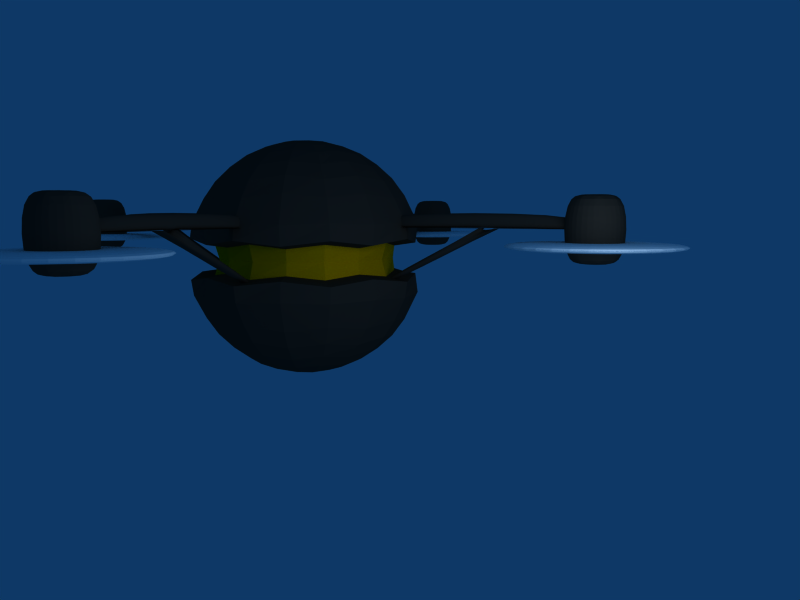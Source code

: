 # Source: Robo2.blend  (saved by Blender 2.49.2; exported with 4.5.12 LTS)
import bpy
from mathutils import Matrix  # noqa: F401  (used for matrix-valued properties, if any)

bpy.ops.wm.read_factory_settings(use_empty=True)
scene = bpy.context.scene
scene.name = 'Scene'

# ---- collections
col_collection_1 = bpy.data.collections.new('Collection 1'); scene.collection.children.link(col_collection_1)

# ---- materials (node trees are filled in below, after node groups)
mat_propellers = bpy.data.materials.new('Propellers')
mat_propellers.alpha_threshold = 0.0
mat_propellers.diffuse_color = (1.0, 1.0, 1.0, 1.0)
mat_propellers.roughness = 0.5
mat_propellers.line_color = (0.0, 0.0, 0.0, 0.3088)
mat_wroughtiron = bpy.data.materials.new('WroughtIron')
mat_wroughtiron.alpha_threshold = 0.0
mat_wroughtiron.diffuse_color = (0.1803, 0.1735, 0.158, 1.0)
mat_wroughtiron.specular_color = (0.8417, 0.6382, 0.08267)
mat_wroughtiron.roughness = 0.5
mat_wroughtiron.line_color = (0.0, 0.0, 0.0, 1.0)
mat_lense = bpy.data.materials.new('Lense')
mat_lense.alpha_threshold = 0.0
mat_lense.diffuse_color = (1.0, 0.693, 0.0, 1.0)
mat_lense.roughness = 0.5
mat_lense.line_color = (0.0, 0.0, 0.0, 1.0)

# ---- material node trees

# ---- world
world_world = bpy.data.worlds.new('World'); scene.world = world_world
world_world.color = (0.05656, 0.2208, 0.4)
world_world.use_sun_shadow = False
world_world.sun_shadow_jitter_overblur = 0.0
world_world.cycles.sampling_method = 'MANUAL'
world_world.cycles.sample_map_resolution = 256

# ---- cameras
cam_camera = bpy.data.cameras.new('Camera')
cam_camera.passepartout_alpha = 0.2
cam_camera.clip_end = 100.0
cam_camera.lens = 35.0
cam_camera.ortho_scale = 7.314
cam_camera.show_passepartout = False
cam_camera.show_safe_areas = True
cam_camera.dof.focus_distance = 0.0
cam_camera.dof.aperture_fstop = 128.0

# ---- lights
light_spot = bpy.data.lights.new('Spot', 'POINT')
light_spot.transmission_factor = 0.0
light_spot.cutoff_distance = 30.0
light_spot.energy = 100.0
light_spot.shadow_buffer_clip_start = 1.001
light_spot.shadow_soft_size = 1.0
light_spot.shadow_maximum_resolution = 0.006
light_spot.use_absolute_resolution = True
light_spot.cycles.use_multiple_importance_sampling = False

# ---- meshes
me_cube_001 = bpy.data.meshes.new('Cube.001')
me_cube_001.from_pydata([(-0.625, -0.0625, 0.375), (-2.5, -0.0625, 0.375), (-2.5, -0.0625, 0.25), (-1.75, -0.0625, 0.25), (-0.75, -0.0625, -0.25), (-0.625, -0.0625, -0.25), (-1.625, -0.0625, 0.25), (-0.625, -0.0625, 0.25), (-2.328, 0.1719, -2.6e-16), (-2.25, 0.0, 0.0), (-2.328, -0.1719, 2.6e-16), (-2.5, -0.25, 3.781e-16), (-2.672, -0.1719, 2.6e-16), (-2.75, 0.0, 0.0), (-2.672, 0.1719, -2.6e-16), (-2.5, 0.25, -3.781e-16), (-2.328, 0.1719, 0.5), (-2.25, 0.0, 0.5), (-2.328, -0.1719, 0.5), (-2.5, -0.25, 0.5), (-2.672, -0.1719, 0.5), (-2.75, 0.0, 0.5), (-2.672, 0.1719, 0.5), (-2.5, 0.25, 0.5), (-2.5, 0.0, 0.0), (-2.5, 0.0, 0.5), (-0.625, 0.0625, 0.25), (-1.625, 0.0625, 0.25), (-0.625, 0.0625, -0.25), (-0.75, 0.0625, -0.25), (-1.75, 0.0625, 0.25), (-2.5, 0.0625, 0.25), (-2.5, 0.0625, 0.375), (-0.625, 0.0625, 0.375), (-2.5, 0.0, 0.155), (-2.5, 0.0, 0.095), (-2.5, 0.75, 0.155), (-3.016, 0.5156, 0.155), (-3.25, 0.0, 0.155), (-3.016, -0.5156, 0.155), (-2.5, -0.75, 0.155), (-1.984, -0.5156, 0.155), (-1.75, 0.0, 0.155), (-1.984, 0.5156, 0.155), (-2.5, 0.75, 0.095), (-3.016, 0.5156, 0.095), (-3.25, 0.0, 0.095), (-3.016, -0.5156, 0.095), (-2.5, -0.75, 0.095), (-1.984, -0.5156, 0.095), (-1.75, 0.0, 0.095), (-1.984, 0.5156, 0.095), (0.5158, 1.985, 0.095), (0.0001939, 1.75, 0.095), (-0.5154, 1.985, 0.095), (-0.7498, 2.5, 0.095), (-0.5154, 3.016, 0.095), (0.0001939, 3.25, 0.095), (0.5158, 3.016, 0.095), (0.7502, 2.5, 0.095), (0.5158, 1.985, 0.155), (0.0001939, 1.75, 0.155), (-0.5154, 1.985, 0.155), (-0.7498, 2.5, 0.155), (-0.5154, 3.016, 0.155), (0.0001939, 3.25, 0.155), (0.5158, 3.016, 0.155), (0.7502, 2.5, 0.155), (0.0001939, 2.5, 0.095), (0.0001939, 2.5, 0.155), (0.06269, 0.6252, 0.375), (0.06269, 2.5, 0.375), (0.06269, 2.5, 0.25), (0.06269, 1.75, 0.25), (0.06269, 0.7502, -0.25), (0.06269, 0.6252, -0.25), (0.06269, 1.625, 0.25), (0.06269, 0.6252, 0.25), (0.0001939, 2.5, 0.5), (0.0001939, 2.5, 3.992e-08), (0.2502, 2.5, 0.5), (0.1721, 2.672, 0.5), (0.0001939, 2.75, 0.5), (-0.1717, 2.672, 0.5), (-0.2498, 2.5, 0.5), (-0.1717, 2.328, 0.5), (0.0001939, 2.25, 0.5), (0.1721, 2.328, 0.5), (0.2502, 2.5, 3.992e-08), (0.1721, 2.672, 3.992e-08), (0.0001939, 2.75, 3.992e-08), (-0.1717, 2.672, 3.992e-08), (-0.2498, 2.5, 3.992e-08), (-0.1717, 2.328, 3.992e-08), (0.0001939, 2.25, 3.992e-08), (0.1721, 2.328, 3.992e-08), (-0.06231, 0.6252, 0.25), (-0.06231, 1.625, 0.25), (-0.06231, 0.6252, -0.25), (-0.06231, 0.7502, -0.25), (-0.06231, 1.75, 0.25), (-0.06231, 2.5, 0.25), (-0.06231, 2.5, 0.375), (-0.06231, 0.6252, 0.375), (0.06225, -0.6247, 0.375), (0.06225, -2.5, 0.375), (0.06225, -2.5, 0.25), (0.06225, -1.75, 0.25), (0.06225, -0.7497, -0.25), (0.06225, -0.6247, -0.25), (0.06225, -1.625, 0.25), (0.06225, -0.6247, 0.25), (-0.1721, -2.328, 4.47e-08), (-0.0002507, -2.25, 4.47e-08), (0.1716, -2.328, 4.47e-08), (0.2497, -2.5, 4.47e-08), (0.1716, -2.672, 4.47e-08), (-0.0002507, -2.75, 4.47e-08), (-0.1721, -2.672, 4.47e-08), (-0.2503, -2.5, 4.47e-08), (-0.1721, -2.328, 0.5), (-0.0002507, -2.25, 0.5), (0.1716, -2.328, 0.5), (0.2497, -2.5, 0.5), (0.1716, -2.672, 0.5), (-0.0002507, -2.75, 0.5), (-0.1721, -2.672, 0.5), (-0.2503, -2.5, 0.5), (-0.0002507, -2.5, 4.47e-08), (-0.0002507, -2.5, 0.5), (-0.06275, -0.6247, 0.25), (-0.06275, -1.625, 0.25), (-0.06275, -0.6247, -0.25), (-0.06275, -0.7497, -0.25), (-0.06275, -1.75, 0.25), (-0.06275, -2.5, 0.25), (-0.06275, -2.5, 0.375), (-0.06275, -0.6247, 0.375), (-0.0002507, -2.5, 0.155), (-0.0002507, -2.5, 0.095), (-0.7503, -2.5, 0.155), (-0.5159, -3.015, 0.155), (-0.0002507, -3.25, 0.155), (0.5154, -3.015, 0.155), (0.7497, -2.5, 0.155), (0.5154, -1.984, 0.155), (-0.0002507, -1.75, 0.155), (-0.5159, -1.984, 0.155), (-0.7503, -2.5, 0.095), (-0.5159, -3.015, 0.095), (-0.0002507, -3.25, 0.095), (0.5154, -3.015, 0.095), (0.7497, -2.5, 0.095), (0.5154, -1.984, 0.095), (-0.0002507, -1.75, 0.095), (-0.5159, -1.984, 0.095), (1.984, -0.5152, 0.095), (1.75, 0.0004634, 0.095), (1.984, 0.5161, 0.095), (2.5, 0.7505, 0.095), (3.016, 0.5161, 0.095), (3.25, 0.0004634, 0.095), (3.016, -0.5152, 0.095), (2.5, -0.7495, 0.095), (1.984, -0.5152, 0.155), (1.75, 0.0004634, 0.155), (1.984, 0.5161, 0.155), (2.5, 0.7505, 0.155), (3.016, 0.5161, 0.155), (3.25, 0.0004634, 0.155), (3.016, -0.5152, 0.155), (2.5, -0.7495, 0.155), (2.5, 0.0004634, 0.095), (2.5, 0.0004634, 0.155), (0.6249, -0.06204, 0.375), (2.5, -0.06204, 0.375), (2.5, -0.06204, 0.25), (1.75, -0.06204, 0.25), (0.7499, -0.06204, -0.25), (0.6249, -0.06204, -0.25), (1.625, -0.06204, 0.25), (0.6249, -0.06204, 0.25), (2.5, 0.0004634, 0.5), (2.5, 0.0004634, 0.0), (2.5, -0.2495, 0.5), (2.672, -0.1714, 0.5), (2.75, 0.0004634, 0.5), (2.672, 0.1723, 0.5), (2.5, 0.2505, 0.5), (2.328, 0.1723, 0.5), (2.25, 0.0004634, 0.5), (2.328, -0.1714, 0.5), (2.5, -0.2495, 0.0), (2.672, -0.1714, 0.0), (2.75, 0.0004634, 0.0), (2.672, 0.1723, 0.0), (2.5, 0.2505, 0.0), (2.328, 0.1723, 0.0), (2.25, 0.0004634, 0.0), (2.328, -0.1714, 0.0), (0.6249, 0.06296, 0.25), (1.625, 0.06296, 0.25), (0.6249, 0.06296, -0.25), (0.7499, 0.06296, -0.25), (1.75, 0.06296, 0.25), (2.5, 0.06296, 0.25), (2.5, 0.06296, 0.375), (0.6249, 0.06296, 0.375)], [], [(24, 8, 9), (25, 17, 16), (24, 9, 10), (25, 18, 17), (24, 10, 11), (25, 19, 18), (24, 11, 12), (25, 20, 19), (24, 12, 13), (25, 21, 20), (24, 13, 14), (25, 22, 21), (24, 14, 15), (25, 23, 22), (24, 15, 8), (25, 16, 23), (8, 16, 17, 9), (9, 17, 18, 10), (10, 18, 19, 11), (11, 19, 20, 12), (12, 20, 21, 13), (13, 21, 22, 14), (14, 22, 23, 15), (15, 23, 16, 8), (0, 1, 2, 7), (3, 4, 5, 6), (3, 6, 27, 30), (7, 2, 31, 26), (0, 7, 26, 33), (7, 6, 27, 26), (6, 5, 28, 27), (5, 4, 29, 28), (4, 3, 30, 29), (3, 2, 31, 30), (2, 1, 32, 31), (1, 0, 33, 32), (31, 32, 33, 26), (28, 29, 30, 27), (44, 36, 43, 51), (45, 37, 36, 44), (46, 38, 37, 45), (47, 39, 38, 46), (48, 40, 39, 47), (49, 41, 40, 48), (50, 42, 41, 49), (51, 43, 42, 50), (34, 43, 36), (35, 44, 51), (34, 36, 37), (35, 45, 44), (34, 37, 38), (35, 46, 45), (34, 38, 39), (35, 47, 46), (34, 39, 40), (35, 48, 47), (34, 40, 41), (35, 49, 48), (34, 41, 42), (35, 50, 49), (34, 42, 43), (35, 51, 50), (68, 52, 53), (69, 61, 60), (68, 53, 54), (69, 62, 61), (68, 54, 55), (69, 63, 62), (68, 55, 56), (69, 64, 63), (68, 56, 57), (69, 65, 64), (68, 57, 58), (69, 66, 65), (68, 58, 59), (69, 67, 66), (68, 59, 52), (69, 60, 67), (52, 60, 61, 53), (53, 61, 62, 54), (54, 62, 63, 55), (55, 63, 64, 56), (56, 64, 65, 57), (57, 65, 66, 58), (58, 66, 67, 59), (59, 67, 60, 52), (75, 74, 73, 76), (72, 71, 70, 77), (102, 103, 70, 71), (101, 102, 71, 72), (100, 101, 72, 73), (99, 100, 73, 74), (98, 99, 74, 75), (97, 98, 75, 76), (96, 97, 76, 77), (103, 96, 77, 70), (96, 101, 72, 77), (100, 97, 76, 73), (100, 99, 98, 97), (103, 102, 101, 96), (88, 80, 87, 95), (89, 81, 80, 88), (90, 82, 81, 89), (91, 83, 82, 90), (92, 84, 83, 91), (93, 85, 84, 92), (94, 86, 85, 93), (95, 87, 86, 94), (78, 87, 80), (79, 88, 95), (78, 80, 81), (79, 89, 88), (78, 81, 82), (79, 90, 89), (78, 82, 83), (79, 91, 90), (78, 83, 84), (79, 92, 91), (78, 84, 85), (79, 93, 92), (78, 85, 86), (79, 94, 93), (78, 86, 87), (79, 95, 94), (128, 112, 113), (129, 121, 120), (128, 113, 114), (129, 122, 121), (128, 114, 115), (129, 123, 122), (128, 115, 116), (129, 124, 123), (128, 116, 117), (129, 125, 124), (128, 117, 118), (129, 126, 125), (128, 118, 119), (129, 127, 126), (128, 119, 112), (129, 120, 127), (112, 120, 121, 113), (113, 121, 122, 114), (114, 122, 123, 115), (115, 123, 124, 116), (116, 124, 125, 117), (117, 125, 126, 118), (118, 126, 127, 119), (119, 127, 120, 112), (104, 105, 106, 111), (107, 108, 109, 110), (107, 110, 131, 134), (111, 106, 135, 130), (104, 111, 130, 137), (111, 110, 131, 130), (110, 109, 132, 131), (109, 108, 133, 132), (108, 107, 134, 133), (107, 106, 135, 134), (106, 105, 136, 135), (105, 104, 137, 136), (135, 136, 137, 130), (132, 133, 134, 131), (148, 140, 147, 155), (149, 141, 140, 148), (150, 142, 141, 149), (151, 143, 142, 150), (152, 144, 143, 151), (153, 145, 144, 152), (154, 146, 145, 153), (155, 147, 146, 154), (138, 147, 140), (139, 148, 155), (138, 140, 141), (139, 149, 148), (138, 141, 142), (139, 150, 149), (138, 142, 143), (139, 151, 150), (138, 143, 144), (139, 152, 151), (138, 144, 145), (139, 153, 152), (138, 145, 146), (139, 154, 153), (138, 146, 147), (139, 155, 154), (172, 156, 157), (173, 165, 164), (172, 157, 158), (173, 166, 165), (172, 158, 159), (173, 167, 166), (172, 159, 160), (173, 168, 167), (172, 160, 161), (173, 169, 168), (172, 161, 162), (173, 170, 169), (172, 162, 163), (173, 171, 170), (172, 163, 156), (173, 164, 171), (156, 164, 165, 157), (157, 165, 166, 158), (158, 166, 167, 159), (159, 167, 168, 160), (160, 168, 169, 161), (161, 169, 170, 162), (162, 170, 171, 163), (163, 171, 164, 156), (179, 178, 177, 180), (176, 175, 174, 181), (206, 207, 174, 175), (205, 206, 175, 176), (204, 205, 176, 177), (203, 204, 177, 178), (202, 203, 178, 179), (201, 202, 179, 180), (200, 201, 180, 181), (207, 200, 181, 174), (200, 205, 176, 181), (204, 201, 180, 177), (204, 203, 202, 201), (207, 206, 205, 200), (192, 184, 191, 199), (193, 185, 184, 192), (194, 186, 185, 193), (195, 187, 186, 194), (196, 188, 187, 195), (197, 189, 188, 196), (198, 190, 189, 197), (199, 191, 190, 198), (182, 191, 184), (183, 192, 199), (182, 184, 185), (183, 193, 192), (182, 185, 186), (183, 194, 193), (182, 186, 187), (183, 195, 194), (182, 187, 188), (183, 196, 195), (182, 188, 189), (183, 197, 196), (182, 189, 190), (183, 198, 197), (182, 190, 191), (183, 199, 198)])
me_cube_001.polygons.foreach_set('use_smooth', [0, 0, 0, 0, 0, 0, 0, 0, 0, 0, 0, 0, 0, 0, 0, 0, 0, 0, 0, 0, 0, 0, 0, 0, 1, 1, 1, 1, 1, 0, 1, 1, 1, 0, 1, 1, 1, 1, 0, 0, 0, 0, 0, 0, 0, 0, 0, 0, 0, 0, 0, 0, 0, 0, 0, 0, 0, 0, 0, 0, 0, 0, 0, 0, 0, 0, 0, 0, 0, 0, 0, 0, 0, 0, 0, 0, 0, 0, 0, 0, 0, 0, 0, 0, 0, 0, 1, 1, 1, 1, 0, 1, 1, 1, 0, 1, 1, 1, 1, 1, 0, 0, 0, 0, 0, 0, 0, 0, 0, 0, 0, 0, 0, 0, 0, 0, 0, 0, 0, 0, 0, 0, 0, 0, 0, 0, 0, 0, 0, 0, 0, 0, 0, 0, 0, 0, 0, 0, 0, 0, 0, 0, 0, 0, 0, 0, 0, 0, 1, 1, 1, 1, 1, 0, 1, 1, 1, 0, 1, 1, 1, 1, 0, 0, 0, 0, 0, 0, 0, 0, 0, 0, 0, 0, 0, 0, 0, 0, 0, 0, 0, 0, 0, 0, 0, 0, 0, 0, 0, 0, 0, 0, 0, 0, 0, 0, 0, 0, 0, 0, 0, 0, 0, 0, 0, 0, 0, 0, 0, 0, 1, 1, 1, 1, 0, 1, 1, 1, 0, 1, 1, 1, 1, 1, 0, 0, 0, 0, 0, 0, 0, 0, 0, 0, 0, 0, 0, 0, 0, 0, 0, 0, 0, 0, 0, 0, 0, 0])
me_cube_001.polygons.foreach_set('material_index', [1, 1, 1, 1, 1, 1, 1, 1, 1, 1, 1, 1, 1, 1, 1, 1, 1, 1, 1, 1, 1, 1, 1, 1, 1, 1, 1, 1, 1, 1, 1, 1, 1, 1, 1, 1, 1, 1, 0, 0, 0, 0, 0, 0, 0, 0, 0, 0, 0, 0, 0, 0, 0, 0, 0, 0, 0, 0, 0, 0, 0, 0, 0, 0, 0, 0, 0, 0, 0, 0, 0, 0, 0, 0, 0, 0, 0, 0, 0, 0, 0, 0, 0, 0, 0, 0, 1, 1, 1, 1, 1, 1, 1, 1, 1, 1, 1, 1, 1, 1, 1, 1, 1, 1, 1, 1, 1, 1, 1, 1, 1, 1, 1, 1, 1, 1, 1, 1, 1, 1, 1, 1, 1, 1, 1, 1, 1, 1, 1, 1, 1, 1, 1, 1, 1, 1, 1, 1, 1, 1, 1, 1, 1, 1, 1, 1, 1, 1, 1, 1, 1, 1, 1, 1, 1, 1, 1, 1, 1, 1, 1, 1, 0, 0, 0, 0, 0, 0, 0, 0, 0, 0, 0, 0, 0, 0, 0, 0, 0, 0, 0, 0, 0, 0, 0, 0, 0, 0, 0, 0, 0, 0, 0, 0, 0, 0, 0, 0, 0, 0, 0, 0, 0, 0, 0, 0, 0, 0, 0, 0, 1, 1, 1, 1, 1, 1, 1, 1, 1, 1, 1, 1, 1, 1, 1, 1, 1, 1, 1, 1, 1, 1, 1, 1, 1, 1, 1, 1, 1, 1, 1, 1, 1, 1, 1, 1, 1, 1])
me_cube_001.materials.append(mat_propellers)
me_cube_001.materials.append(mat_wroughtiron)
me_cube_001.use_remesh_preserve_volume = False
me_cube_001.use_remesh_preserve_attributes = False
me_cube_001.use_mirror_vertex_groups = False
me_cube_001.update()
me_sphere = bpy.data.meshes.new('Sphere')
me_sphere.from_pydata([(0.342, 0.0, 0.9397), (0.6428, 0.0, 0.766), (0.866, 0.0, 0.5), (0.9848, 0.0, 0.1736), (0.9848, 0.0, -0.1736), (0.866, 0.0, -0.5), (0.6428, 0.0, -0.766), (0.342, 0.0, -0.9397), (0.2418, 0.2418, -0.9397), (0.4545, 0.4545, -0.766), (0.6124, 0.6124, -0.5), (0.6964, 0.6964, -0.1736), (0.6964, 0.6964, 0.1736), (0.6124, 0.6124, 0.5), (0.4545, 0.4545, 0.766), (0.2418, 0.2418, 0.9397), (-2.495e-08, 0.342, 0.9397), (-4.816e-08, 0.6428, 0.766), (-7.865e-08, 0.866, 0.5), (-8.365e-08, 0.9848, 0.1736), (-4.151e-08, 0.9848, -0.1736), (-7.865e-08, 0.866, -0.5), (-6.924e-08, 0.6428, -0.766), (-2.495e-08, 0.342, -0.9397), (-0.2418, 0.2418, -0.9397), (-0.4545, 0.4545, -0.766), (-0.6124, 0.6124, -0.5), (-0.6964, 0.6964, -0.1736), (-0.6964, 0.6964, 0.1736), (-0.6124, 0.6124, 0.5), (-0.4545, 0.4545, 0.766), (-0.2418, 0.2418, 0.9397), (-0.342, -5.656e-08, 0.9397), (-0.6428, -1.114e-07, 0.766), (-0.866, -1.208e-07, 0.5), (-0.9848, -1.258e-07, 0.1736), (-0.9848, -1.258e-07, -0.1736), (-0.866, -1.629e-07, -0.5), (-0.6428, -1.114e-07, -0.766), (-0.342, -5.656e-08, -0.9397), (-2.754e-07, -2.754e-07, -1.0), (-0.2418, -0.2418, -0.9397), (-0.4545, -0.4545, -0.766), (-0.6124, -0.6124, -0.5), (-0.6964, -0.6964, -0.1736), (-0.6964, -0.6964, 0.1736), (-0.6124, -0.6124, 0.5), (-0.4545, -0.4545, 0.766), (-0.2418, -0.2418, 0.9397), (8.817e-08, -0.342, 0.9397), (1.746e-07, -0.6428, 0.766), (2.051e-07, -0.866, 0.5), (2.101e-07, -0.9848, 0.1736), (2.101e-07, -0.9848, -0.1736), (2.472e-07, -0.866, -0.5), (1.535e-07, -0.6428, -0.766), (8.817e-08, -0.342, -0.9397), (0.2418, -0.2418, -0.9397), (0.4545, -0.4545, -0.766), (0.6124, -0.6124, -0.5), (0.6964, -0.6964, -0.1736), (0.6964, -0.6964, 0.1736), (0.6124, -0.6124, 0.5), (0.4545, -0.4545, 0.766), (0.2418, -0.2418, 0.9397), (0.0, 0.0, 1.0), (0.7878, -4.47e-09, 0.1389), (0.5571, -0.5571, 0.1389), (0.7878, -4.47e-09, -0.1389), (0.5571, -0.5571, -0.1389), (1.778e-07, -0.7878, 0.1389), (1.778e-07, -0.7878, -0.1389), (-0.5571, -0.5571, -0.1389), (-0.5571, -0.5571, 0.1389), (-0.7878, -1.051e-07, 0.1389), (-0.7878, -1.051e-07, -0.1389), (-0.5571, 0.5571, -0.1389), (-0.5571, 0.5571, 0.1389), (-5.724e-08, 0.7878, 0.1389), (-2.352e-08, 0.7878, -0.1389), (0.5571, 0.5571, -0.1389), (0.5571, 0.5571, 0.1389), (0.7044, -0.2918, 0.1054), (0.7044, -0.2918, -0.1054), (0.2918, -0.7044, 0.1054), (0.2918, -0.7044, -0.1054), (-0.2918, -0.7044, -0.1054), (-0.2918, -0.7044, 0.1054), (-0.7044, -0.2918, 0.1054), (-0.7044, -0.2918, -0.1054), (-0.7044, 0.2918, -0.1054), (-0.7044, 0.2918, 0.1054), (-0.2918, 0.7044, 0.1054), (-0.2918, 0.7044, -0.1054), (0.2918, 0.7044, -0.1054), (0.2918, 0.7044, 0.1054), (0.7044, 0.2918, 0.1054), (0.7044, 0.2918, -0.1054), (0.7475, -4.47e-09, 8.475e-08), (0.5286, -0.5286, 6.017e-08), (1.778e-07, -0.7475, 6.017e-08), (-0.5286, -0.5286, 5.904e-08), (-0.7475, -1.051e-07, 6.984e-08), (-0.5286, 0.5286, 6.589e-08), (-4.038e-08, 0.7475, 6.017e-08), (0.5286, 0.5286, 6.589e-08), (0.6926, -0.2869, 7.246e-08), (0.2869, -0.6926, 6.017e-08), (-0.2869, -0.6926, 5.96e-08), (-0.6926, -0.2869, 6.444e-08), (-0.6926, 0.2869, 6.787e-08), (-0.2869, 0.6926, 6.303e-08), (0.2869, 0.6926, 6.303e-08), (0.6926, 0.2869, 7.532e-08), (0.501, 2.143e-09, 0.8679), (0.7677, 2.795e-09, 0.6442), (0.9647, 7.004e-09, 0.3067), (0.8733, 0.3617, 0.1317), (0.7865, 0.3258, 0.5321), (0.6822, 0.6822, 0.3067), (0.5679, 0.2352, 0.7931), (0.5428, 0.5428, 0.6442), (0.2948, 0.1221, 0.9491), (0.3543, 0.3543, 0.8679), (0.1221, 0.2948, 0.9491), (-3.693e-08, 0.501, 0.8679), (0.2352, 0.5679, 0.7931), (-6.4e-08, 0.7677, 0.6442), (0.3258, 0.7865, 0.5321), (-8.282e-08, 0.9647, 0.3067), (0.3617, 0.8733, 0.1317), (-0.3617, 0.8733, 0.1317), (-0.3258, 0.7865, 0.5321), (-0.6822, 0.6822, 0.3067), (-0.2352, 0.5679, 0.7931), (-0.5428, 0.5428, 0.6442), (-0.1221, 0.2948, 0.9491), (-0.3543, 0.3543, 0.8679), (-0.2948, 0.1221, 0.9491), (-0.501, -8.477e-08, 0.8679), (-0.5679, 0.2352, 0.7931), (-0.7677, -1.172e-07, 0.6442), (-0.7865, 0.3258, 0.5321), (-0.9647, -1.259e-07, 0.3067), (-0.8733, 0.3617, 0.1317), (-0.8733, -0.3617, 0.1317), (-0.7865, -0.3258, 0.5321), (-0.6822, -0.6822, 0.3067), (-0.5679, -0.2352, 0.7931), (-0.5428, -0.5428, 0.6442), (-0.2948, -0.1221, 0.9491), (-0.3543, -0.3543, 0.8679), (-0.1221, -0.2948, 0.9491), (1.332e-07, -0.501, 0.8679), (-0.2352, -0.5679, 0.7931), (1.927e-07, -0.7677, 0.6442), (-0.3258, -0.7865, 0.5321), (2.156e-07, -0.9647, 0.3067), (-0.3617, -0.8733, 0.1317), (0.3617, -0.8733, 0.1317), (0.3258, -0.7865, 0.5321), (0.6822, -0.6822, 0.3067), (0.2352, -0.5679, 0.7931), (0.5428, -0.5428, 0.6442), (0.1221, -0.2948, 0.9491), (0.3543, -0.3543, 0.8679), (0.8733, -0.3617, 0.1317), (0.7865, -0.3258, 0.5321), (0.5679, -0.2352, 0.7931), (0.2948, -0.1221, 0.9491), (0.174, 8.431e-10, 0.9869), (0.123, -0.123, 0.9869), (4.475e-08, -0.174, 0.9869), (-0.123, -0.123, 0.9869), (-0.174, -2.856e-08, 0.9869), (-0.123, 0.123, 0.9869), (-1.253e-08, 0.174, 0.9869), (0.123, 0.123, 0.9869), (0.8923, 0.3696, 0.2943), (0.688, 0.285, 0.6766), (0.4367, 0.1809, 0.8864), (0.1809, 0.4367, 0.8864), (0.285, 0.688, 0.6766), (0.3696, 0.8923, 0.2943), (-0.3696, 0.8923, 0.2943), (-0.285, 0.688, 0.6766), (-0.1809, 0.4367, 0.8864), (-0.4367, 0.1809, 0.8864), (-0.688, 0.285, 0.6766), (-0.8923, 0.3696, 0.2943), (-0.8923, -0.3696, 0.2943), (-0.688, -0.285, 0.6766), (-0.4367, -0.1809, 0.8864), (-0.1809, -0.4367, 0.8864), (-0.285, -0.688, 0.6766), (-0.3696, -0.8923, 0.2943), (0.3696, -0.8923, 0.2943), (0.285, -0.688, 0.6766), (0.1809, -0.4367, 0.8864), (0.4367, -0.1809, 0.8864), (0.688, -0.285, 0.6766), (0.8923, -0.3696, 0.2943), (0.9647, 4.65e-09, -0.3067), (0.7677, 1.293e-09, -0.6442), (0.501, 9.182e-10, -0.8679), (0.2948, 0.1221, -0.9491), (0.5679, 0.2352, -0.7931), (0.3543, 0.3543, -0.8679), (0.7865, 0.3258, -0.5321), (0.5428, 0.5428, -0.6442), (0.8733, 0.3617, -0.1317), (0.6822, 0.6822, -0.3067), (0.3617, 0.8733, -0.1317), (-6.028e-08, 0.9647, -0.3067), (0.3258, 0.7865, -0.5321), (-7.471e-08, 0.7677, -0.6442), (0.2352, 0.5679, -0.7931), (-4.784e-08, 0.501, -0.8679), (0.1221, 0.2948, -0.9491), (-0.1221, 0.2948, -0.9491), (-0.2352, 0.5679, -0.7931), (-0.3543, 0.3543, -0.8679), (-0.3258, 0.7865, -0.5321), (-0.5428, 0.5428, -0.6442), (-0.3617, 0.8733, -0.1317), (-0.6822, 0.6822, -0.3067), (-0.8733, 0.3617, -0.1317), (-0.9647, -1.503e-07, -0.3067), (-0.7865, 0.3258, -0.5321), (-0.7677, -1.394e-07, -0.6442), (-0.5679, 0.2352, -0.7931), (-0.501, -8.54e-08, -0.8679), (-0.2948, 0.1221, -0.9491), (-0.2948, -0.1221, -0.9491), (-0.123, -0.123, -0.9869), (-0.5679, -0.2352, -0.7931), (-0.3543, -0.3543, -0.8679), (-0.7865, -0.3258, -0.5321), (-0.5428, -0.5428, -0.6442), (-0.8733, -0.3617, -0.1317), (-0.6822, -0.6822, -0.3067), (-0.3617, -0.8733, -0.1317), (2.387e-07, -0.9647, -0.3067), (-0.3258, -0.7865, -0.5321), (2.042e-07, -0.7677, -0.6442), (-0.2352, -0.5679, -0.7931), (1.23e-07, -0.501, -0.8679), (-0.1221, -0.2948, -0.9491), (0.1221, -0.2948, -0.9491), (0.2352, -0.5679, -0.7931), (0.3543, -0.3543, -0.8679), (0.3258, -0.7865, -0.5321), (0.5428, -0.5428, -0.6442), (0.3617, -0.8733, -0.1317), (0.6822, -0.6822, -0.3067), (0.174, -1.379e-07, -0.9869), (0.2948, -0.1221, -0.9491), (0.5679, -0.2352, -0.7931), (0.7865, -0.3258, -0.5321), (0.8733, -0.3617, -0.1317), (0.123, -0.123, -0.9869), (-9.356e-08, -0.174, -0.9869), (-0.174, -1.669e-07, -0.9869), (-0.123, 0.123, -0.9869), (-1.509e-07, 0.174, -0.9869), (0.123, 0.123, -0.9869), (0.4367, 0.1809, -0.8864), (0.688, 0.285, -0.6766), (0.8923, 0.3696, -0.2943), (0.3696, 0.8923, -0.2943), (0.285, 0.688, -0.6766), (0.1809, 0.4367, -0.8864), (-0.1809, 0.4367, -0.8864), (-0.285, 0.688, -0.6766), (-0.3696, 0.8923, -0.2943), (-0.8923, 0.3696, -0.2943), (-0.688, 0.285, -0.6766), (-0.4367, 0.1809, -0.8864), (-0.4367, -0.1809, -0.8864), (-0.688, -0.285, -0.6766), (-0.8923, -0.3696, -0.2943), (-0.3696, -0.8923, -0.2943), (-0.285, -0.688, -0.6766), (-0.1809, -0.4367, -0.8864), (0.1809, -0.4367, -0.8864), (0.285, -0.688, -0.6766), (0.3696, -0.8923, -0.2943), (0.8923, -0.3696, -0.2943), (0.688, -0.285, -0.6766), (0.4367, -0.1809, -0.8864)], [], [(67, 82, 61), (82, 66, 3), (68, 83, 4), (83, 69, 60), (70, 84, 52), (84, 67, 61), (69, 85, 60), (85, 71, 53), (71, 86, 53), (86, 72, 44), (73, 87, 45), (87, 70, 52), (74, 88, 35), (88, 73, 45), (72, 89, 44), (89, 75, 36), (75, 90, 36), (90, 76, 27), (77, 91, 28), (91, 74, 35), (78, 92, 19), (92, 77, 28), (76, 93, 27), (93, 79, 20), (79, 94, 20), (94, 80, 11), (81, 95, 12), (95, 78, 19), (66, 96, 3), (96, 81, 12), (80, 97, 11), (97, 68, 4), (83, 68, 98, 106), (69, 83, 106, 99), (106, 98, 66, 82), (99, 106, 82, 67), (85, 69, 99, 107), (71, 85, 107, 100), (107, 99, 67, 84), (100, 107, 84, 70), (86, 71, 100, 108), (72, 86, 108, 101), (108, 100, 70, 87), (101, 108, 87, 73), (89, 72, 101, 109), (75, 89, 109, 102), (109, 101, 73, 88), (102, 109, 88, 74), (90, 75, 102, 110), (76, 90, 110, 103), (110, 102, 74, 91), (103, 110, 91, 77), (93, 76, 103, 111), (79, 93, 111, 104), (111, 103, 77, 92), (104, 111, 92, 78), (94, 79, 104, 112), (80, 94, 112, 105), (112, 104, 78, 95), (105, 112, 95, 81), (97, 80, 105, 113), (68, 97, 113, 98), (113, 105, 81, 96), (98, 113, 96, 66), (117, 12, 119, 178), (3, 117, 178, 116), (178, 119, 13, 118), (116, 178, 118, 2), (118, 13, 121, 179), (2, 118, 179, 115), (179, 121, 14, 120), (115, 179, 120, 1), (122, 0, 114, 180), (15, 122, 180, 123), (180, 114, 1, 120), (123, 180, 120, 14), (170, 0, 122), (122, 177, 170), (65, 170, 177), (177, 122, 15), (177, 15, 124), (124, 176, 177), (65, 177, 176), (176, 124, 16), (126, 17, 125, 181), (14, 126, 181, 123), (181, 125, 16, 124), (123, 181, 124, 15), (128, 18, 127, 182), (13, 128, 182, 121), (182, 127, 17, 126), (121, 182, 126, 14), (130, 19, 129, 183), (12, 130, 183, 119), (183, 129, 18, 128), (119, 183, 128, 13), (131, 28, 133, 184), (19, 131, 184, 129), (184, 133, 29, 132), (129, 184, 132, 18), (132, 29, 135, 185), (18, 132, 185, 127), (185, 135, 30, 134), (127, 185, 134, 17), (134, 30, 137, 186), (17, 134, 186, 125), (186, 137, 31, 136), (125, 186, 136, 16), (176, 16, 136), (136, 175, 176), (65, 176, 175), (175, 136, 31), (175, 31, 138), (138, 174, 175), (65, 175, 174), (174, 138, 32), (140, 33, 139, 187), (30, 140, 187, 137), (187, 139, 32, 138), (137, 187, 138, 31), (142, 34, 141, 188), (29, 142, 188, 135), (188, 141, 33, 140), (135, 188, 140, 30), (144, 35, 143, 189), (28, 144, 189, 133), (189, 143, 34, 142), (133, 189, 142, 29), (145, 45, 147, 190), (35, 145, 190, 143), (190, 147, 46, 146), (143, 190, 146, 34), (146, 46, 149, 191), (34, 146, 191, 141), (191, 149, 47, 148), (141, 191, 148, 33), (148, 47, 151, 192), (33, 148, 192, 139), (192, 151, 48, 150), (139, 192, 150, 32), (174, 32, 150), (150, 173, 174), (65, 174, 173), (173, 150, 48), (173, 48, 152), (152, 172, 173), (65, 173, 172), (172, 152, 49), (154, 50, 153, 193), (47, 154, 193, 151), (193, 153, 49, 152), (151, 193, 152, 48), (156, 51, 155, 194), (46, 156, 194, 149), (194, 155, 50, 154), (149, 194, 154, 47), (158, 52, 157, 195), (45, 158, 195, 147), (195, 157, 51, 156), (147, 195, 156, 46), (159, 61, 161, 196), (52, 159, 196, 157), (196, 161, 62, 160), (157, 196, 160, 51), (160, 62, 163, 197), (51, 160, 197, 155), (197, 163, 63, 162), (155, 197, 162, 50), (162, 63, 165, 198), (50, 162, 198, 153), (198, 165, 64, 164), (153, 198, 164, 49), (172, 49, 164), (164, 171, 172), (65, 172, 171), (171, 164, 64), (171, 64, 169), (169, 170, 171), (65, 171, 170), (169, 0, 170), (169, 64, 165, 199), (0, 169, 199, 114), (199, 165, 63, 168), (114, 199, 168, 1), (167, 2, 115, 200), (62, 167, 200, 163), (200, 115, 1, 168), (163, 200, 168, 63), (166, 3, 116, 201), (61, 166, 201, 161), (201, 116, 2, 167), (161, 201, 167, 62), (3, 166, 82), (166, 61, 82), (61, 159, 84), (159, 52, 84), (52, 158, 87), (158, 45, 87), (45, 145, 88), (145, 35, 88), (35, 144, 91), (144, 28, 91), (28, 131, 92), (131, 19, 92), (19, 130, 95), (130, 12, 95), (12, 117, 96), (117, 3, 96), (255, 40, 265), (265, 205, 255), (7, 255, 205), (205, 265, 8), (205, 8, 207, 266), (7, 205, 266, 204), (266, 207, 9, 206), (204, 266, 206, 6), (206, 9, 209, 267), (6, 206, 267, 203), (267, 209, 10, 208), (203, 267, 208, 5), (208, 10, 211, 268), (5, 208, 268, 202), (268, 211, 11, 210), (202, 268, 210, 4), (214, 21, 213, 269), (10, 214, 269, 211), (269, 213, 20, 212), (211, 269, 212, 11), (216, 22, 215, 270), (9, 216, 270, 209), (270, 215, 21, 214), (209, 270, 214, 10), (218, 23, 217, 271), (8, 218, 271, 207), (271, 217, 22, 216), (207, 271, 216, 9), (265, 40, 264), (264, 218, 265), (8, 265, 218), (218, 264, 23), (264, 40, 263), (263, 219, 264), (23, 264, 219), (219, 263, 24), (219, 24, 221, 272), (23, 219, 272, 217), (272, 221, 25, 220), (217, 272, 220, 22), (220, 25, 223, 273), (22, 220, 273, 215), (273, 223, 26, 222), (215, 273, 222, 21), (222, 26, 225, 274), (21, 222, 274, 213), (274, 225, 27, 224), (213, 274, 224, 20), (228, 37, 227, 275), (26, 228, 275, 225), (275, 227, 36, 226), (225, 275, 226, 27), (230, 38, 229, 276), (25, 230, 276, 223), (276, 229, 37, 228), (223, 276, 228, 26), (232, 39, 231, 277), (24, 232, 277, 221), (277, 231, 38, 230), (221, 277, 230, 25), (263, 40, 262), (262, 232, 263), (24, 263, 232), (232, 262, 39), (262, 40, 234), (234, 233, 262), (39, 262, 233), (233, 234, 41), (233, 41, 236, 278), (39, 233, 278, 231), (278, 236, 42, 235), (231, 278, 235, 38), (235, 42, 238, 279), (38, 235, 279, 229), (279, 238, 43, 237), (229, 279, 237, 37), (237, 43, 240, 280), (37, 237, 280, 227), (280, 240, 44, 239), (227, 280, 239, 36), (243, 54, 242, 281), (43, 243, 281, 240), (281, 242, 53, 241), (240, 281, 241, 44), (245, 55, 244, 282), (42, 245, 282, 238), (282, 244, 54, 243), (238, 282, 243, 43), (247, 56, 246, 283), (41, 247, 283, 236), (283, 246, 55, 245), (236, 283, 245, 42), (234, 40, 261), (261, 247, 234), (41, 234, 247), (247, 261, 56), (261, 40, 260), (260, 248, 261), (56, 261, 248), (248, 260, 57), (248, 57, 250, 284), (56, 248, 284, 246), (284, 250, 58, 249), (246, 284, 249, 55), (249, 58, 252, 285), (55, 249, 285, 244), (285, 252, 59, 251), (244, 285, 251, 54), (251, 59, 254, 286), (54, 251, 286, 242), (286, 254, 60, 253), (242, 286, 253, 53), (258, 5, 202, 287), (59, 258, 287, 254), (287, 202, 4, 259), (254, 287, 259, 60), (257, 6, 203, 288), (58, 257, 288, 252), (288, 203, 5, 258), (252, 288, 258, 59), (256, 7, 204, 289), (57, 256, 289, 250), (289, 204, 6, 257), (250, 289, 257, 58), (260, 40, 255), (255, 256, 260), (57, 260, 256), (256, 255, 7), (60, 259, 83), (259, 4, 83), (53, 253, 85), (253, 60, 85), (44, 241, 86), (241, 53, 86), (36, 239, 89), (239, 44, 89), (27, 226, 90), (226, 36, 90), (20, 224, 93), (224, 27, 93), (11, 212, 94), (212, 20, 94), (4, 210, 97), (210, 11, 97)])
me_sphere.polygons.foreach_set('material_index', [0, 0, 0, 0, 0, 0, 0, 0, 0, 0, 0, 0, 0, 0, 0, 0, 0, 0, 0, 0, 0, 0, 0, 0, 0, 0, 0, 0, 0, 0, 0, 0, 1, 1, 1, 1, 1, 1, 1, 1, 1, 1, 1, 1, 1, 1, 1, 1, 1, 1, 1, 1, 1, 1, 1, 1, 1, 1, 1, 1, 1, 1, 1, 1, 0, 0, 0, 0, 0, 0, 0, 0, 0, 0, 0, 0, 0, 0, 0, 0, 0, 0, 0, 0, 0, 0, 0, 0, 0, 0, 0, 0, 0, 0, 0, 0, 0, 0, 0, 0, 0, 0, 0, 0, 0, 0, 0, 0, 0, 0, 0, 0, 0, 0, 0, 0, 0, 0, 0, 0, 0, 0, 0, 0, 0, 0, 0, 0, 0, 0, 0, 0, 0, 0, 0, 0, 0, 0, 0, 0, 0, 0, 0, 0, 0, 0, 0, 0, 0, 0, 0, 0, 0, 0, 0, 0, 0, 0, 0, 0, 0, 0, 0, 0, 0, 0, 0, 0, 0, 0, 0, 0, 0, 0, 0, 0, 0, 0, 0, 0, 0, 0, 0, 0, 0, 0, 0, 0, 0, 0, 0, 0, 0, 0, 0, 0, 0, 0, 0, 0, 0, 0, 0, 0, 0, 0, 0, 0, 0, 0, 0, 0, 0, 0, 0, 0, 0, 0, 0, 0, 0, 0, 0, 0, 0, 0, 0, 0, 0, 0, 0, 0, 0, 0, 0, 0, 0, 0, 0, 0, 0, 0, 0, 0, 0, 0, 0, 0, 0, 0, 0, 0, 0, 0, 0, 0, 0, 0, 0, 0, 0, 0, 0, 0, 0, 0, 0, 0, 0, 0, 0, 0, 0, 0, 0, 0, 0, 0, 0, 0, 0, 0, 0, 0, 0, 0, 0, 0, 0, 0, 0, 0, 0, 0, 0, 0, 0, 0, 0, 0, 0, 0, 0, 0, 0, 0, 0, 0, 0, 0, 0, 0, 0, 0, 0, 0, 0, 0, 0, 0, 0, 0, 0, 0, 0, 0, 0, 0, 0, 0, 0, 0, 0, 0, 0, 0, 0, 0, 0, 0, 0, 0, 0, 0, 0, 0, 0, 0, 0, 0, 0, 0])
me_sphere.materials.append(mat_wroughtiron)
me_sphere.materials.append(mat_lense)
me_sphere.use_remesh_preserve_volume = False
me_sphere.use_remesh_preserve_attributes = False
me_sphere.use_mirror_vertex_groups = False
me_sphere.update()

# ---- objects
ob_cube = bpy.data.objects.new('Cube', me_cube_001)
ob_sphere = bpy.data.objects.new('Sphere', me_sphere)
ob_lamp = bpy.data.objects.new('Lamp', light_spot)
ob_camera = bpy.data.objects.new('Camera', cam_camera)

# ---- transforms, parenting, visibility, modifiers, constraints
ob_cube.location = (0.0, 0.0, 0.0)
ob_cube.lock_rotations_4d = False
ob_cube.empty_display_type = 'ARROWS'
ob_cube.lineart.crease_threshold = 0.0
_m = ob_cube.modifiers.new('Subsurf', 'SUBSURF')
_m.uv_smooth = 'PRESERVE_CORNERS'
_m.quality = 2
_m.show_only_control_edges = False
ob_sphere.location = (-0.003298, -0.003239, -0.01744)
ob_sphere.lock_rotations_4d = False
ob_sphere.empty_display_type = 'ARROWS'
ob_sphere.lineart.crease_threshold = 0.0
ob_lamp.location = (3.484, -1.979, 0.2652)
ob_lamp.rotation_euler = (0.6503, 0.05522, 1.866)
ob_lamp.lock_rotations_4d = False
ob_lamp.empty_display_type = 'ARROWS'
ob_lamp.color = (0.0, 0.0, 0.0, 0.0)
ob_lamp.lineart.crease_threshold = 0.0
ob_camera.location = (3.909, -5.606, 0.375)
ob_camera.rotation_euler = (1.458, 6.664e-05, 0.4909)
ob_camera.lock_rotations_4d = False
ob_camera.empty_display_type = 'ARROWS'
ob_camera.color = (0.0, 0.0, 0.0, 0.0)
ob_camera.display_type = 'WIRE'
ob_camera.lineart.crease_threshold = 0.0

# ---- collection membership
col_collection_1.objects.link(ob_cube)
col_collection_1.objects.link(ob_sphere)
col_collection_1.objects.link(ob_lamp)
col_collection_1.objects.link(ob_camera)

# ---- scene / render settings (as saved in the file)
scene.camera = ob_camera
scene.frame_start = 1; scene.frame_end = 250; scene.frame_set(5)
scene.render.engine = 'BLENDER_EEVEE_NEXT'
scene.render.image_settings.file_format = 'JPEG'
scene.render.image_settings.color_mode = 'RGB'
scene.render.image_settings.compression = 90
scene.render.resolution_x = 800
scene.render.resolution_y = 600
scene.render.pixel_aspect_x = 100.0
scene.render.pixel_aspect_y = 100.0
scene.render.fps = 25
scene.render.dither_intensity = 0.0
scene.render.use_compositing = False
scene.render.use_sequencer = False
scene.render.bake_margin = 2
scene.render.bake_bias = 0.0
scene.render.use_stamp_time = False
scene.render.use_stamp_date = False
scene.render.use_stamp_frame = False
scene.render.use_stamp_camera = False
scene.render.use_stamp_scene = False
scene.render.use_stamp_filename = False
scene.render.use_stamp_render_time = False
scene.render.stamp_font_size = 0
scene.cycles.use_denoising = False
scene.cycles.samples = 10
scene.cycles.sampling_pattern = 'TABULATED_SOBOL'
scene.cycles.light_sampling_threshold = 0.0
scene.cycles.use_adaptive_sampling = False
scene.cycles.use_light_tree = False
scene.cycles.blur_glossy = 0.0
scene.cycles.volume_bounces = 1
scene.cycles.pixel_filter_type = 'GAUSSIAN'
scene.cycles.sample_clamp_indirect = 0.0
scene.view_settings.view_transform = 'Raw'
bpy.context.view_layer.update()
